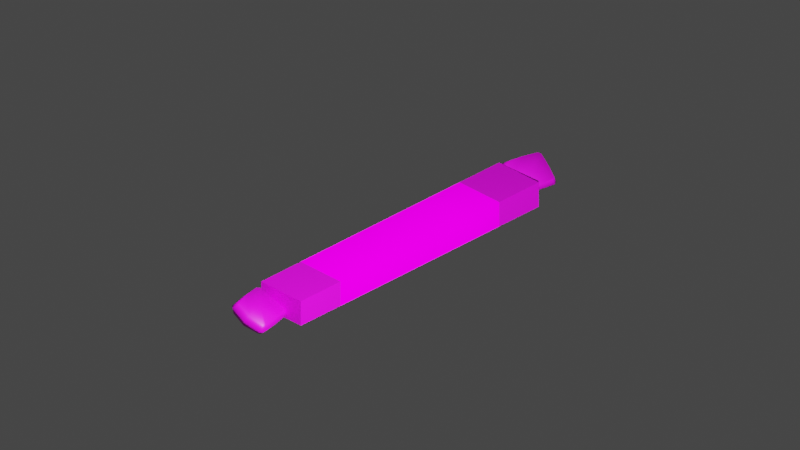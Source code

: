 # Source: DI_pillows.blend  (saved by Blender 2.82.7; exported with 4.5.12 LTS)
import bpy
from mathutils import Matrix  # noqa: F401  (used for matrix-valued properties, if any)

bpy.ops.wm.read_factory_settings(use_empty=True)
scene = bpy.context.scene
scene.name = 'Scene'

# ---- collections
col_collection = bpy.data.collections.new('Collection'); scene.collection.children.link(col_collection)
col_di_058_pillows = bpy.data.collections.new('DI_058_pillows'); scene.collection.children.link(col_di_058_pillows)
col_di_058_pillows_var01 = bpy.data.collections.new('DI_058_pillows_var01'); scene.collection.children.link(col_di_058_pillows_var01)
col_di_058_pillows_var02 = bpy.data.collections.new('DI_058_pillows_var02'); scene.collection.children.link(col_di_058_pillows_var02)

# ---- images (referenced by path relative to the original .blend; pixels are not part of the script)
import os
ASSET_DIR = os.environ.get("B2B_ASSET_DIR", "")  # directory of the original .blend (textures are referenced by path, not embedded)
HERE = os.path.dirname(os.path.abspath(__file__))  # packed textures are extracted next to this script under _unpacked/

def load_image(name, relpath, width, height, colorspace="sRGB"):
    """Load a texture the original file referenced (path relative to the .blend, or extracted next to this script)."""
    p = next((c for c in (os.path.join(HERE, relpath), os.path.join(ASSET_DIR, relpath)) if relpath and os.path.exists(c)), "")
    if p:
        img = bpy.data.images.load(p, check_existing=True)
        img.name = name
    else:  # same state as the original file: an image datablock whose file is absent (Cycles renders it pink)
        img = bpy.data.images.new(name, width, height)
        img.source = "FILE"
        img.filepath = "//" + (relpath or name)
    img.colorspace_settings.name = colorspace
    return img
img_library_5_png = load_image('library_5.png', 'library_5.png', 1024, 1024, 'sRGB')
img_di_blue_wall_pattern_tga = load_image('DI_blue_wall_pattern.tga', 'DI_blue_wall_pattern.tga', 1024, 1024, 'sRGB')

# ---- materials (node trees are filled in below, after node groups)
mat_mat1_001 = bpy.data.materials.new('Mat1.001')
mat_mat1_001.use_transparent_shadow = False
mat_mat1_002 = bpy.data.materials.new('Mat1.002')
mat_mat1_002.use_transparent_shadow = False
mat_pillow = bpy.data.materials.new('Pillow')
mat_pillow.use_transparent_shadow = False

# ---- material node trees
mat_mat1_001.use_nodes = True; mat_mat1_001.node_tree.nodes.clear()
_N = mat_mat1_001.node_tree.nodes; _L = mat_mat1_001.node_tree.links
n0 = _N.new('ShaderNodeBsdfPrincipled'); n0.name = 'Principled BSDF'; n0.location = (0, 300)
n0.distribution = 'GGX'
n0.subsurface_method = 'BURLEY'
n0.inputs[3].default_value = 1.45
n0.inputs[13].default_value = 0.0
n0.inputs[28].default_value = 1.0
n1 = _N.new('ShaderNodeOutputMaterial'); n1.name = 'Material Output'; n1.location = (300, 300)
n2 = _N.new('ShaderNodeTexImage'); n2.name = 'Image Texture'; n2.location = (-300, 300)
n2.label = 'Base Color'
n2.image = img_library_5_png
n3 = _N.new('ShaderNodeRGB'); n3.name = 'RGB'; n3.location = (-300, 0)
n3.label = 'Specular'
n3.outputs[0].default_value = (1.0, 1.0, 1.0, 1.0)
n4 = _N.new('ShaderNodeRGB'); n4.name = 'RGB.001'; n4.location = (-300, -300)
n4.label = 'Reflective'
n4.outputs[0].default_value = (1.0, 1.0, 1.0, 1.0)
n5 = _N.new('ShaderNodeTexImage'); n5.name = 'Image Texture.001'; n5.location = (-290, -150)
n5.image = img_library_5_png
_L.new(n0.outputs[0], n1.inputs[0])
_L.new(n2.outputs[0], n0.inputs[0])
_L.new(n5.outputs[0], n0.inputs[27])
n1.is_active_output = True
mat_mat1_002.use_nodes = True; mat_mat1_002.node_tree.nodes.clear()
_N = mat_mat1_002.node_tree.nodes; _L = mat_mat1_002.node_tree.links
n0 = _N.new('ShaderNodeBsdfPrincipled'); n0.name = 'Principled BSDF'; n0.location = (0, 300)
n0.distribution = 'GGX'
n0.subsurface_method = 'BURLEY'
n0.inputs[3].default_value = 1.45
n0.inputs[27].default_value = (0.0, 0.0, 0.0, 1.0)
n0.inputs[28].default_value = 1.0
n1 = _N.new('ShaderNodeOutputMaterial'); n1.name = 'Material Output'; n1.location = (300, 300)
n2 = _N.new('ShaderNodeTexImage'); n2.name = 'Image Texture'; n2.location = (-300, 300)
n2.label = 'Base Color'
n2.image = img_library_5_png
n3 = _N.new('ShaderNodeRGB'); n3.name = 'RGB'; n3.location = (-300, 0)
n3.label = 'Specular'
n3.outputs[0].default_value = (1.0, 1.0, 1.0, 1.0)
n4 = _N.new('ShaderNodeRGB'); n4.name = 'RGB.001'; n4.location = (-300, -300)
n4.label = 'Reflective'
n4.outputs[0].default_value = (1.0, 1.0, 1.0, 1.0)
_L.new(n0.outputs[0], n1.inputs[0])
_L.new(n2.outputs[0], n0.inputs[0])
n1.is_active_output = True
mat_pillow.use_nodes = True; mat_pillow.node_tree.nodes.clear()
_N = mat_pillow.node_tree.nodes; _L = mat_pillow.node_tree.links
n0 = _N.new('ShaderNodeOutputMaterial'); n0.name = 'Material Output'; n0.location = (300, 300)
n1 = _N.new('ShaderNodeBsdfPrincipled'); n1.name = 'Principled BSDF'; n1.location = (10, 300)
n1.distribution = 'GGX'
n1.subsurface_method = 'BURLEY'
n1.inputs[3].default_value = 1.45
n1.inputs[27].default_value = (0.0, 0.0, 0.0, 1.0)
n1.inputs[28].default_value = 1.0
n2 = _N.new('ShaderNodeTexImage'); n2.name = 'Image Texture'; n2.location = (-280, 275)
n2.image = img_di_blue_wall_pattern_tga
_L.new(n1.outputs[0], n0.inputs[0])
_L.new(n2.outputs[0], n1.inputs[0])
n0.is_active_output = True

# ---- world
world_world = bpy.data.worlds.new('World'); scene.world = world_world
world_world.use_nodes = True; world_world.node_tree.nodes.clear()
_N = world_world.node_tree.nodes; _L = world_world.node_tree.links
n0 = _N.new('ShaderNodeOutputWorld'); n0.name = 'World Output'; n0.location = (300, 300)
n1 = _N.new('ShaderNodeBackground'); n1.name = 'Background'; n1.location = (10, 300)
n1.inputs[0].default_value = (0.05088, 0.05088, 0.05088, 1.0)
_L.new(n1.outputs[0], n0.inputs[0])
n0.is_active_output = True
world_world.color = (0.05088, 0.05088, 0.05088)
world_world.use_sun_shadow = False
world_world.sun_shadow_jitter_overblur = 0.0

# ---- cameras
cam_camera = bpy.data.cameras.new('Camera')
cam_camera.clip_end = 100.0
cam_camera.ortho_scale = 7.314
cam_camera_001 = bpy.data.cameras.new('Camera.001')
cam_camera_001.type = 'ORTHO'
cam_camera_001.clip_start = 1e-06
cam_camera_001.clip_end = 998.2
cam_camera_001.ortho_scale = 10.7
cam_camera_001.show_background_images = True

# ---- lights
light_light = bpy.data.lights.new('Light', 'POINT')
light_light.transmission_factor = 0.0
light_light.energy = 7111.0
light_light.shadow_soft_size = 0.1
light_light.shadow_maximum_resolution = 0.006
light_light.use_absolute_resolution = True

# ---- meshes
me_mesh1_001 = bpy.data.meshes.new('Mesh1.001')
me_mesh1_001.from_pydata([(0.0, 0.5, 0.0), (1.0, 0.5, 0.0), (1.0, 0.0, 0.0), (0.0, 0.5, 1.0), (1.0, 0.5, 1.0), (0.0, 0.0, 1.0), (1.0, 0.0, 1.0), (0.0, 0.5, 2.0), (0.0, 0.0, 2.0), (1.0, 0.0, 3.0), (1.0, 0.5, 2.0), (1.0, 0.0, 2.0), (0.0, 0.0, 3.0), (0.0, 0.5, 3.0), (0.0, 0.5, 4.0), (1.0, 0.5, 3.0), (1.0, 0.0, 4.0), (1.0, 0.5, 4.0), (0.0, 0.0, 4.0)], [], [(0, 3, 4), (0, 4, 1), (1, 4, 6), (1, 6, 2), (3, 6, 4), (3, 5, 6), (3, 7, 10), (3, 10, 4), (4, 10, 11), (4, 11, 6), (7, 11, 10), (7, 8, 11), (7, 13, 15), (7, 15, 10), (10, 15, 9), (10, 9, 11), (13, 9, 15), (13, 12, 9), (13, 14, 17), (13, 17, 15), (15, 17, 16), (15, 16, 9), (14, 16, 17), (14, 18, 16)])
me_mesh1_001.polygons.foreach_set('use_smooth', [True] * 24)
_uv = me_mesh1_001.uv_layers.new(name='Mesh1-texcoord')
_uv.uv.foreach_set('vector', [0.6348, 0.5896, 0.6582, 0.5837, 0.6348, 0.5779, 0.6348, 0.5896, 0.6348, 0.5779, 0.6113, 0.5837, 0.6104, 0.5828, 0.6338, 0.5769, 0.6338, 0.5696, 0.6104, 0.5828, 0.6338, 0.5696, 0.6104, 0.5754, 0.6592, 0.5828, 0.6357, 0.5696, 0.6357, 0.5769, 0.6592, 0.5828, 0.6592, 0.5754, 0.6357, 0.5696, 0.6855, 0.5896, 0.709, 0.5837, 0.6855, 0.5779, 0.6855, 0.5896, 0.6855, 0.5779, 0.6621, 0.5837, 0.6611, 0.5828, 0.6846, 0.5769, 0.6846, 0.5696, 0.6611, 0.5828, 0.6846, 0.5696, 0.6611, 0.5754, 0.71, 0.5828, 0.6865, 0.5696, 0.6865, 0.5769, 0.71, 0.5828, 0.71, 0.5754, 0.6865, 0.5696, 0.7363, 0.5896, 0.7598, 0.5837, 0.7363, 0.5779, 0.7363, 0.5896, 0.7363, 0.5779, 0.7129, 0.5837, 0.7119, 0.5828, 0.7354, 0.5769, 0.7354, 0.5696, 0.7119, 0.5828, 0.7354, 0.5696, 0.7119, 0.5754, 0.7607, 0.5828, 0.7373, 0.5696, 0.7373, 0.5769, 0.7607, 0.5828, 0.7607, 0.5754, 0.7373, 0.5696, 0.7871, 0.5896, 0.8105, 0.5837, 0.7871, 0.5779, 0.7871, 0.5896, 0.7871, 0.5779, 0.7637, 0.5837, 0.7627, 0.5828, 0.7861, 0.5769, 0.7861, 0.5696, 0.7627, 0.5828, 0.7861, 0.5696, 0.7627, 0.5754, 0.8115, 0.5828, 0.7881, 0.5696, 0.7881, 0.5769, 0.8115, 0.5828, 0.8115, 0.5754, 0.7881, 0.5696])
me_mesh1_001.materials.append(mat_mat1_001)
me_mesh1_001.use_remesh_fix_poles = True
me_mesh1_001.use_remesh_preserve_attributes = False
me_mesh1_001.use_mirror_vertex_groups = False
me_mesh1_001.update()
me_mesh1_002 = bpy.data.meshes.new('Mesh1.002')
me_mesh1_002.from_pydata([(0.0, 0.5, 0.0), (0.0, 0.5, 1.0), (1.0, 0.5, 1.0), (0.0, 0.5, 0.0), (1.0, 0.5, 1.0), (1.0, 0.5, 0.0), (1.0, 0.5, 0.0), (1.0, 0.5, 1.0), (1.0, 0.0, 1.0), (1.0, 0.5, 0.0), (1.0, 0.0, 1.0), (1.0, 0.0, 0.0), (0.0, 0.5, 1.0), (1.0, 0.0, 1.0), (1.0, 0.5, 1.0), (0.0, 0.5, 1.0), (0.0, 0.0, 1.0), (1.0, 0.0, 1.0), (0.0, 0.5, 1.0), (0.0, 0.5, 2.0), (1.0, 0.5, 2.0), (0.0, 0.5, 1.0), (1.0, 0.5, 2.0), (1.0, 0.5, 1.0), (1.0, 0.5, 1.0), (1.0, 0.5, 2.0), (1.0, 0.0, 2.0), (1.0, 0.5, 1.0), (1.0, 0.0, 2.0), (1.0, 0.0, 1.0), (0.0, 0.5, 2.0), (1.0, 0.0, 2.0), (1.0, 0.5, 2.0), (0.0, 0.5, 2.0), (0.0, 0.0, 2.0), (1.0, 0.0, 2.0), (0.0, 0.5, 2.0), (0.0, 0.5, 3.0), (1.0, 0.5, 3.0), (0.0, 0.5, 2.0), (1.0, 0.5, 3.0), (1.0, 0.5, 2.0), (1.0, 0.5, 2.0), (1.0, 0.5, 3.0), (1.0, 0.0, 3.0), (1.0, 0.5, 2.0), (1.0, 0.0, 3.0), (1.0, 0.0, 2.0), (0.0, 0.5, 3.0), (1.0, 0.0, 3.0), (1.0, 0.5, 3.0), (0.0, 0.5, 3.0), (0.0, 0.0, 3.0), (1.0, 0.0, 3.0), (0.0, 0.5, 3.0), (0.0, 0.5, 4.0), (1.0, 0.5, 4.0), (0.0, 0.5, 3.0), (1.0, 0.5, 4.0), (1.0, 0.5, 3.0), (1.0, 0.5, 3.0), (1.0, 0.5, 4.0), (1.0, 0.0, 4.0), (1.0, 0.5, 3.0), (1.0, 0.0, 4.0), (1.0, 0.0, 3.0), (0.0, 0.5, 4.0), (1.0, 0.0, 4.0), (1.0, 0.5, 4.0), (0.0, 0.5, 4.0), (0.0, 0.0, 4.0), (1.0, 0.0, 4.0), (0.0, 0.5, 4.0), (0.0, 0.5, 5.0), (1.0, 0.5, 5.0), (0.0, 0.5, 4.0), (1.0, 0.5, 5.0), (1.0, 0.5, 4.0), (1.0, 0.5, 4.0), (1.0, 0.5, 5.0), (1.0, 0.0, 5.0), (1.0, 0.5, 4.0), (1.0, 0.0, 5.0), (1.0, 0.0, 4.0), (0.0, 0.5, 5.0), (1.0, 0.0, 5.0), (1.0, 0.5, 5.0), (0.0, 0.5, 5.0), (0.0, 0.0, 5.0), (1.0, 0.0, 5.0), (0.0, 0.5, 5.0), (0.0, 0.5, 6.0), (1.0, 0.5, 6.0), (0.0, 0.5, 5.0), (1.0, 0.5, 6.0), (1.0, 0.5, 5.0), (1.0, 0.5, 5.0), (1.0, 0.5, 6.0), (1.0, 0.0, 6.0), (1.0, 0.5, 5.0), (1.0, 0.0, 6.0), (1.0, 0.0, 5.0), (0.0, 0.5, 6.0), (1.0, 0.0, 6.0), (1.0, 0.5, 6.0), (0.0, 0.5, 6.0), (0.0, 0.0, 6.0), (1.0, 0.0, 6.0)], [], [(0, 1, 2), (3, 4, 5), (6, 7, 8), (9, 10, 11), (12, 13, 14), (15, 16, 17), (18, 19, 20), (21, 22, 23), (24, 25, 26), (27, 28, 29), (30, 31, 32), (33, 34, 35), (36, 37, 38), (39, 40, 41), (42, 43, 44), (45, 46, 47), (48, 49, 50), (51, 52, 53), (54, 55, 56), (57, 58, 59), (60, 61, 62), (63, 64, 65), (66, 67, 68), (69, 70, 71), (72, 73, 74), (75, 76, 77), (78, 79, 80), (81, 82, 83), (84, 85, 86), (87, 88, 89), (90, 91, 92), (93, 94, 95), (96, 97, 98), (99, 100, 101), (102, 103, 104), (105, 106, 107)])
_uv = me_mesh1_002.uv_layers.new(name='Mesh1-texcoord')
_uv.uv.foreach_set('vector', [0.6348, 0.5896, 0.6582, 0.5837, 0.6348, 0.5779, 0.6348, 0.5896, 0.6348, 0.5779, 0.6113, 0.5837, 0.6104, 0.5828, 0.6338, 0.5769, 0.6338, 0.5696, 0.6104, 0.5828, 0.6338, 0.5696, 0.6104, 0.5754, 0.6592, 0.5828, 0.6357, 0.5696, 0.6357, 0.5769, 0.6592, 0.5828, 0.6592, 0.5754, 0.6357, 0.5696, 0.6855, 0.5896, 0.709, 0.5837, 0.6855, 0.5779, 0.6855, 0.5896, 0.6855, 0.5779, 0.6621, 0.5837, 0.6611, 0.5828, 0.6846, 0.5769, 0.6846, 0.5696, 0.6611, 0.5828, 0.6846, 0.5696, 0.6611, 0.5754, 0.71, 0.5828, 0.6865, 0.5696, 0.6865, 0.5769, 0.71, 0.5828, 0.71, 0.5754, 0.6865, 0.5696, 0.7363, 0.5896, 0.7598, 0.5837, 0.7363, 0.5779, 0.7363, 0.5896, 0.7363, 0.5779, 0.7129, 0.5837, 0.7119, 0.5828, 0.7354, 0.5769, 0.7354, 0.5696, 0.7119, 0.5828, 0.7354, 0.5696, 0.7119, 0.5754, 0.7607, 0.5828, 0.7373, 0.5696, 0.7373, 0.5769, 0.7607, 0.5828, 0.7607, 0.5754, 0.7373, 0.5696, 0.7871, 0.5896, 0.8105, 0.5837, 0.7871, 0.5779, 0.7871, 0.5896, 0.7871, 0.5779, 0.7637, 0.5837, 0.7627, 0.5828, 0.7861, 0.5769, 0.7861, 0.5696, 0.7627, 0.5828, 0.7861, 0.5696, 0.7627, 0.5754, 0.8115, 0.5828, 0.7881, 0.5696, 0.7881, 0.5769, 0.8115, 0.5828, 0.8115, 0.5754, 0.7881, 0.5696, 0.7363, 0.5896, 0.7598, 0.5837, 0.7363, 0.5779, 0.7363, 0.5896, 0.7363, 0.5779, 0.7129, 0.5837, 0.7119, 0.5828, 0.7354, 0.5769, 0.7354, 0.5696, 0.7119, 0.5828, 0.7354, 0.5696, 0.7119, 0.5754, 0.7607, 0.5828, 0.7373, 0.5696, 0.7373, 0.5769, 0.7607, 0.5828, 0.7607, 0.5754, 0.7373, 0.5696, 0.7871, 0.5896, 0.8105, 0.5837, 0.7871, 0.5779, 0.7871, 0.5896, 0.7871, 0.5779, 0.7637, 0.5837, 0.7627, 0.5828, 0.7861, 0.5769, 0.7861, 0.5696, 0.7627, 0.5828, 0.7861, 0.5696, 0.7627, 0.5754, 0.8115, 0.5828, 0.7881, 0.5696, 0.7881, 0.5769, 0.8115, 0.5828, 0.8115, 0.5754, 0.7881, 0.5696])
me_mesh1_002.materials.append(mat_mat1_002)
me_mesh1_002.use_remesh_fix_poles = True
me_mesh1_002.use_remesh_preserve_attributes = False
me_mesh1_002.use_mirror_vertex_groups = False
me_mesh1_002.update()
me_cube = bpy.data.meshes.new('Cube')
me_cube.from_pydata([(0.0, 0.1085, -0.2922), (0.0, 0.1085, 0.2922), (0.0, -0.1085, -0.2922), (0.0, -0.1085, 0.2922), (0.0, 0.0, 0.3354), (0.0, 0.0, -0.3354), (-0.3121, -0.08793, 0.004805), (-0.3121, 0.1416, 0.004805), (0.3059, 0.1416, 0.004805), (0.3059, -0.08793, 0.004805), (0.3516, 0.02685, 0.004805), (-0.3577, 0.02685, 0.004805), (-0.003083, -0.0922, 0.004805), (-0.003083, 0.1716, 0.004805), (-0.2853, -0.106, -0.2451), (-0.2452, -0.1051, -0.2831), (-0.2452, -0.1051, 0.2831), (-0.2853, -0.106, 0.2451), (-0.2452, 0.1051, -0.2831), (-0.2853, 0.106, -0.2451), (-0.2853, 0.106, 0.2451), (-0.2452, 0.1051, 0.2831), (0.2452, -0.1051, -0.2831), (0.2853, -0.106, -0.2451), (0.2853, -0.106, 0.2451), (0.2452, -0.1051, 0.2831), (0.2853, 0.106, -0.2451), (0.2452, 0.1051, -0.2831), (0.2452, 0.1051, 0.2831), (0.2853, 0.106, 0.2451), (-0.3268, 0.0, -0.2872), (-0.287, 0.0, -0.3247), (-0.3268, 0.0, 0.2872), (-0.287, 0.0, 0.3247), (0.3268, 0.0, -0.2872), (0.287, 0.0, -0.3247), (0.3268, 0.0, 0.2872), (0.287, 0.0, 0.3247), (0.1698, 0.161, 0.004805), (-0.2049, 0.1606, 0.004805)], [], [(34, 10, 9, 23), (0, 13, 38, 27), (4, 33, 16, 3), (37, 4, 3, 25), (30, 11, 7, 19), (7, 20, 21, 39), (28, 1, 4, 37), (13, 1, 28, 38), (12, 3, 16, 17, 6), (1, 21, 33, 4), (8, 29, 36, 10), (9, 24, 25, 3, 12), (2, 12, 6, 14, 15), (10, 36, 24, 9), (11, 32, 20, 7), (18, 0, 5, 31), (5, 35, 22, 2), (31, 5, 2, 15), (0, 27, 35, 5), (6, 17, 32, 11), (22, 23, 9, 12, 2), (26, 8, 10, 34), (18, 39, 13, 0), (31, 15, 14, 30), (33, 21, 20, 32), (35, 27, 26, 34), (37, 25, 24, 36), (18, 31, 30, 19), (16, 33, 32, 17), (22, 35, 34, 23), (28, 37, 36, 29), (14, 6, 11, 30), (38, 28, 29, 8), (27, 38, 8, 26), (39, 21, 1, 13), (39, 18, 19, 7)])
me_cube.polygons.foreach_set('use_smooth', [True] * 36)
_uv = me_cube.uv_layers.new(name='UVMap')
_uv.uv.foreach_set('vector', [0.8334, -1.243, 1.575, -0.6602, 1.23, -0.3378, 0.7181, -0.7309, -0.001848, -0.03196, 0.4772, 0.4452, 0.849, 0.07397, 0.5547, -0.5515, 1.244, 1.208, 0.3221, 2.09, 0.3632, 1.575, 0.9951, 0.9726, 2.101, 0.2928, 1.244, 1.208, 0.9951, 0.9726, 1.582, 0.3453, -1.249, 0.8013, -0.6554, 1.559, -0.2084, 1.124, -0.5658, 0.6747, -0.2084, 1.124, 0.2429, 1.47, 0.3934, 1.442, 0.03644, 0.8826, 1.461, 0.3659, 0.9453, 0.9139, 1.244, 1.208, 2.101, 0.2928, 0.4772, 0.4452, 0.9453, 0.9139, 1.461, 0.3659, 0.849, 0.07397, 0.4541, 0.4329, 0.9951, 0.9726, 0.3632, 1.575, 0.1907, 1.608, -0.3371, 1.221, 0.9453, 0.9139, 0.3934, 1.442, 0.3221, 2.09, 1.244, 1.208, 1.146, -0.2237, 1.487, 0.2186, 2.138, 0.08478, 1.575, -0.6602, 1.23, -0.3378, 1.612, 0.177, 1.582, 0.3453, 0.9951, 0.9726, 0.4541, 0.4329, -0.09192, -0.1128, 0.4541, 0.4329, -0.3371, 1.221, -0.7366, 0.6983, -0.7043, 0.5248, 1.575, -0.6602, 2.138, 0.08478, 1.612, 0.177, 1.23, -0.3378, -0.6554, 1.559, 0.1086, 2.132, 0.2429, 1.47, -0.2084, 1.124, -0.5389, 0.5233, -0.001848, -0.03196, -0.3102, -0.3445, -1.209, 0.5862, -0.3102, -0.3445, 0.6224, -1.209, 0.5475, -0.7029, -0.09192, -0.1128, -1.209, 0.5862, -0.3102, -0.3445, -0.09192, -0.1128, -0.7043, 0.5248, -0.001848, -0.03196, 0.5547, -0.5515, 0.6224, -1.209, -0.3102, -0.3445, -0.3371, 1.221, 0.1907, 1.608, 0.1086, 2.132, -0.6554, 1.559, 0.5475, -0.7029, 0.7181, -0.7309, 1.23, -0.3378, 0.4541, 0.4329, -0.09192, -0.1128, 0.704, -0.5753, 1.146, -0.2237, 1.575, -0.6602, 0.8334, -1.243, -0.5389, 0.5233, 0.03644, 0.8826, 0.4772, 0.4452, -0.001848, -0.03196, -1.209, 0.5862, -0.7043, 0.5248, -0.7366, 0.6983, -1.249, 0.8013, 0.3221, 2.09, 0.3934, 1.442, 0.2429, 1.47, 0.1086, 2.132, 0.6224, -1.209, 0.5547, -0.5515, 0.704, -0.5753, 0.8334, -1.243, 2.101, 0.2928, 1.582, 0.3453, 1.612, 0.177, 2.138, 0.08478, -0.5389, 0.5233, -1.209, 0.5862, -1.249, 0.8013, -0.5658, 0.6747, 0.3632, 1.575, 0.3221, 2.09, 0.1086, 2.132, 0.1907, 1.608, 0.5475, -0.7029, 0.6224, -1.209, 0.8334, -1.243, 0.7181, -0.7309, 1.461, 0.3659, 2.101, 0.2928, 2.138, 0.08478, 1.487, 0.2186, -0.7366, 0.6983, -0.3371, 1.221, -0.6554, 1.559, -1.249, 0.8013, 0.849, 0.07397, 1.461, 0.3659, 1.487, 0.2186, 1.146, -0.2237, 0.5547, -0.5515, 0.849, 0.07397, 1.146, -0.2237, 0.704, -0.5753, 0.03644, 0.8826, 0.3934, 1.442, 0.9453, 0.9139, 0.4772, 0.4452, 0.03644, 0.8826, -0.5389, 0.5233, -0.5658, 0.6747, -0.2084, 1.124])
me_cube.materials.append(mat_pillow)
me_cube.use_remesh_fix_poles = True
me_cube.use_remesh_preserve_attributes = False
me_cube.use_mirror_vertex_groups = False
me_cube.update()

# ---- objects
ob_light = bpy.data.objects.new('Light', light_light)
ob_camera = bpy.data.objects.new('Camera', cam_camera)
ob_isometriccamera = bpy.data.objects.new('IsometricCamera', cam_camera_001)
ob_layout_58 = bpy.data.objects.new('layout_58', me_mesh1_001)
ob_layout_58_2 = bpy.data.objects.new('layout_58_2', me_mesh1_002)
ob_pillow = bpy.data.objects.new('Pillow', me_cube)
ob_pillow_001 = bpy.data.objects.new('Pillow.001', me_cube)
ob_pillow_002 = bpy.data.objects.new('Pillow.002', me_cube)
ob_pillow_003 = bpy.data.objects.new('Pillow.003', me_cube)
ob_pillow_004 = bpy.data.objects.new('Pillow.004', me_cube)
ob_pillow_005 = bpy.data.objects.new('Pillow.005', me_cube)
ob_pillow_006 = bpy.data.objects.new('Pillow.006', me_cube)
ob_pillow_007 = bpy.data.objects.new('Pillow.007', me_cube)
ob_pillow_008 = bpy.data.objects.new('Pillow.008', me_cube)
ob_pillow_009 = bpy.data.objects.new('Pillow.009', me_cube)
ob_pillow_010 = bpy.data.objects.new('Pillow.010', me_cube)
ob_pillow_011 = bpy.data.objects.new('Pillow.011', me_cube)
ob_pillow_012 = bpy.data.objects.new('Pillow.012', me_cube)
ob_pillow_013 = bpy.data.objects.new('Pillow.013', me_cube)
ob_pillow_014 = bpy.data.objects.new('Pillow.014', me_cube)
ob_pillow_015 = bpy.data.objects.new('Pillow.015', me_cube)
ob_pillow_016 = bpy.data.objects.new('Pillow.016', me_cube)
ob_pillow_017 = bpy.data.objects.new('Pillow.017', me_cube)

# ---- transforms, parenting, visibility, modifiers, constraints
ob_light.location = (-5.229, -7.809, 5.904)
ob_light.rotation_euler = (0.6503, 0.05522, 1.866)
ob_light.lock_rotations_4d = False
ob_light.empty_display_type = 'ARROWS'
ob_light.color = (0.0, 0.0, 0.0, 0.0)
ob_light.lineart.crease_threshold = 0.0
ob_camera.location = (7.359, -6.926, 4.958)
ob_camera.rotation_euler = (1.109, 0.0, 0.8149)
ob_camera.lock_rotations_4d = False
ob_camera.empty_display_type = 'ARROWS'
ob_camera.color = (0.0, 0.0, 0.0, 0.0)
ob_camera.display_type = 'WIRE'
ob_camera.lineart.crease_threshold = 0.0
ob_isometriccamera.location = (-13.06, -13.06, 11.15)
ob_isometriccamera.rotation_euler = (1.047, 0.0, -0.7854)
ob_isometriccamera.lineart.crease_threshold = 0.0
ob_layout_58.location = (1.5, 0.375, 1.639e-08)
ob_layout_58.rotation_euler = (1.571, 1.192e-07, -1.571)
ob_layout_58.scale = (0.75, 0.75, 0.75)
ob_layout_58.display_type = 'BOUNDS'
ob_layout_58.lineart.crease_threshold = 0.0
ob_layout_58_2.location = (2.25, 0.375, 1.639e-08)
ob_layout_58_2.rotation_euler = (1.571, 1.192e-07, -1.571)
ob_layout_58_2.scale = (0.75, 0.75, 0.75)
ob_layout_58_2.display_type = 'BOUNDS'
ob_layout_58_2.lineart.crease_threshold = 0.0
ob_pillow.location = (-0.3938, 0.122, 0.148)
ob_pillow.rotation_euler = (-1.119, -0.0, 0.0)
ob_pillow.scale = (0.9601, 0.8555, 0.8555)
ob_pillow.lineart.crease_threshold = 0.0
ob_pillow_001.location = (-1.075, 0.09326, 0.1727)
ob_pillow_001.rotation_euler = (-1.119, -0.0, 0.2092)
ob_pillow_001.scale = (0.9238, 0.8753, 0.8739)
ob_pillow_001.lineart.crease_threshold = 0.0
ob_pillow_002.location = (0.3481, 0.122, 0.1686)
ob_pillow_002.rotation_euler = (-1.119, -0.0, -0.1172)
ob_pillow_002.scale = (1.019, 0.8556, 0.8561)
ob_pillow_002.lineart.crease_threshold = 0.0
ob_pillow_003.location = (1.051, 0.1179, 0.183)
ob_pillow_003.rotation_euler = (-1.037, 0.01896, -0.2243)
ob_pillow_003.scale = (0.9563, 0.8029, 0.8033)
ob_pillow_003.lineart.crease_threshold = 0.0
ob_pillow_004.location = (-1.894, 0.122, 0.148)
ob_pillow_004.rotation_euler = (-1.119, -0.0, 0.0)
ob_pillow_004.scale = (0.9601, 0.8555, 0.8555)
ob_pillow_004.lineart.crease_threshold = 0.0
ob_pillow_005.location = (-2.575, 0.09326, 0.1727)
ob_pillow_005.rotation_euler = (-1.119, -0.0, 0.2092)
ob_pillow_005.scale = (0.9238, 0.8753, 0.8739)
ob_pillow_005.lineart.crease_threshold = 0.0
ob_pillow_006.location = (-1.152, 0.122, 0.1686)
ob_pillow_006.rotation_euler = (-1.119, -0.0, -0.1172)
ob_pillow_006.scale = (1.019, 0.8556, 0.8561)
ob_pillow_006.lineart.crease_threshold = 0.0
ob_pillow_007.location = (-0.4489, 0.1179, 0.183)
ob_pillow_007.rotation_euler = (-1.037, 0.01896, -0.2243)
ob_pillow_007.scale = (0.9563, 0.8029, 0.8033)
ob_pillow_007.lineart.crease_threshold = 0.0
ob_pillow_008.location = (1.106, 0.122, 0.148)
ob_pillow_008.rotation_euler = (-1.119, -0.0, 0.0)
ob_pillow_008.scale = (0.9601, 0.8555, 0.8555)
ob_pillow_008.lineart.crease_threshold = 0.0
ob_pillow_009.location = (0.4247, 0.09326, 0.1727)
ob_pillow_009.rotation_euler = (-1.119, -0.0, 0.2092)
ob_pillow_009.scale = (0.9238, 0.8753, 0.8739)
ob_pillow_009.lineart.crease_threshold = 0.0
ob_pillow_010.location = (1.848, 0.122, 0.1686)
ob_pillow_010.rotation_euler = (-1.119, -0.0, -0.1172)
ob_pillow_010.scale = (1.019, 0.8556, 0.8561)
ob_pillow_010.lineart.crease_threshold = 0.0
ob_pillow_011.location = (2.551, 0.1179, 0.183)
ob_pillow_011.rotation_euler = (-1.037, 0.01896, -0.2243)
ob_pillow_011.scale = (0.9563, 0.8029, 0.8033)
ob_pillow_011.lineart.crease_threshold = 0.0
ob_pillow_012.location = (-1.144, 0.122, 0.148)
ob_pillow_012.rotation_euler = (-1.119, -0.0, 0.0)
ob_pillow_012.scale = (0.9601, 0.8555, 0.8555)
ob_pillow_012.lineart.crease_threshold = 0.0
ob_pillow_013.location = (-1.825, 0.09326, 0.1727)
ob_pillow_013.rotation_euler = (-1.119, -0.0, 0.2092)
ob_pillow_013.scale = (0.9238, 0.8753, 0.8739)
ob_pillow_013.lineart.crease_threshold = 0.0
ob_pillow_014.location = (-0.4019, 0.122, 0.1686)
ob_pillow_014.rotation_euler = (-1.119, -0.0, -0.1172)
ob_pillow_014.scale = (1.019, 0.8556, 0.8561)
ob_pillow_014.lineart.crease_threshold = 0.0
ob_pillow_015.location = (0.3011, 0.1179, 0.183)
ob_pillow_015.rotation_euler = (-1.037, 0.01896, -0.2243)
ob_pillow_015.scale = (0.9563, 0.8029, 0.8033)
ob_pillow_015.lineart.crease_threshold = 0.0
ob_pillow_016.location = (1.098, 0.122, 0.1686)
ob_pillow_016.rotation_euler = (-1.119, -0.0, -0.1172)
ob_pillow_016.scale = (1.019, 0.8556, 0.8561)
ob_pillow_016.lineart.crease_threshold = 0.0
ob_pillow_017.location = (1.801, 0.1179, 0.183)
ob_pillow_017.rotation_euler = (-1.037, 0.01896, -0.2243)
ob_pillow_017.scale = (0.9563, 0.8029, 0.8033)
ob_pillow_017.lineart.crease_threshold = 0.0

# ---- collection membership
col_collection.objects.link(ob_light)
col_collection.objects.link(ob_camera)
col_collection.objects.link(ob_isometriccamera)
col_collection.objects.link(ob_layout_58)
col_collection.objects.link(ob_layout_58_2)
col_di_058_pillows.objects.link(ob_pillow)
col_di_058_pillows.objects.link(ob_pillow_001)
col_di_058_pillows.objects.link(ob_pillow_002)
col_di_058_pillows.objects.link(ob_pillow_003)
col_di_058_pillows_var01.objects.link(ob_pillow_004)
col_di_058_pillows_var01.objects.link(ob_pillow_005)
col_di_058_pillows_var01.objects.link(ob_pillow_006)
col_di_058_pillows_var01.objects.link(ob_pillow_007)
col_di_058_pillows_var01.objects.link(ob_pillow_008)
col_di_058_pillows_var01.objects.link(ob_pillow_009)
col_di_058_pillows_var01.objects.link(ob_pillow_010)
col_di_058_pillows_var01.objects.link(ob_pillow_011)
col_di_058_pillows_var02.objects.link(ob_pillow_012)
col_di_058_pillows_var02.objects.link(ob_pillow_013)
col_di_058_pillows_var02.objects.link(ob_pillow_014)
col_di_058_pillows_var02.objects.link(ob_pillow_015)
col_di_058_pillows_var02.objects.link(ob_pillow_016)
col_di_058_pillows_var02.objects.link(ob_pillow_017)

# ---- scene / render settings (as saved in the file)
scene.camera = ob_isometriccamera
scene.frame_start = 1; scene.frame_end = 250; scene.frame_set(0)
scene.render.engine = 'BLENDER_EEVEE_NEXT'
scene.cycles.use_denoising = False
scene.cycles.samples = 128
scene.cycles.sampling_pattern = 'TABULATED_SOBOL'
scene.cycles.use_adaptive_sampling = False
scene.cycles.use_light_tree = False
scene.view_settings.view_transform = 'Filmic'
bpy.context.view_layer.update()
